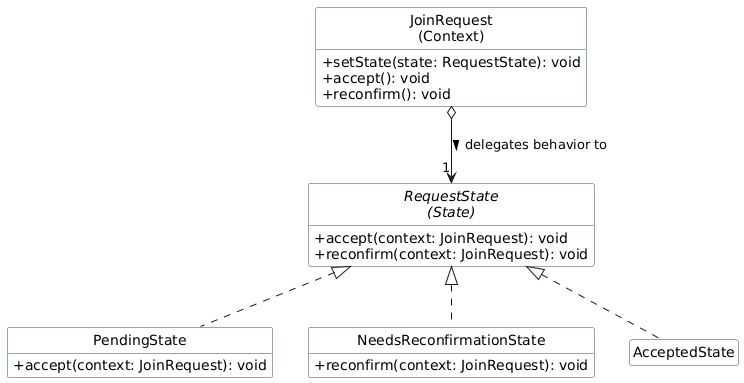

The diagram above was rendered by PlantUML. Its source (embedded in the PNG):
@startuml
hide empty members
hide circle
skinparam classAttributeIconSize 0
skinparam shadowing false
skinparam defaultFontName Arial
skinparam class {
    BackgroundColor #FFFFFF
    BorderColor #1F4E79
}

class "JoinRequest\n(Context)" as Context {
    + setState(state: RequestState): void
    + accept(): void
    + reconfirm(): void
}

interface "RequestState\n(State)" as State {
    + accept(context: JoinRequest): void
    + reconfirm(context: JoinRequest): void
}

class "PendingState" as Pending {
    + accept(context: JoinRequest): void
}

class "NeedsReconfirmationState" as Reconfirm {
    + reconfirm(context: JoinRequest): void
}

class "AcceptedState" as Accepted

Context o--> "1" State : delegates behavior to >
State <|.. Pending
State <|.. Reconfirm
State <|.. Accepted
@enduml